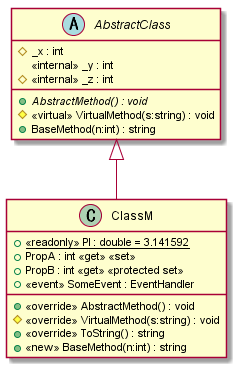

The diagram above was rendered by PlantUML. Its source (embedded in the PNG):
@startuml
abstract class AbstractClass {
    # _x : int
    <<internal>> _y : int
    # <<internal>> _z : int
    + {abstract} AbstractMethod() : void
    # <<virtual>> VirtualMethod(s:string) : void
    + BaseMethod(n:int) : string
}
class ClassM {
    + {static} <<readonly>> PI : double = 3.141592
    + PropA : int <<get>> <<set>>
    + PropB : int <<get>> <<protected set>>
    +  <<event>> SomeEvent : EventHandler 
    + <<override>> AbstractMethod() : void
    # <<override>> VirtualMethod(s:string) : void
    + <<override>> ToString() : string
    + <<new>> BaseMethod(n:int) : string
}
AbstractClass <|-- ClassM
@enduml